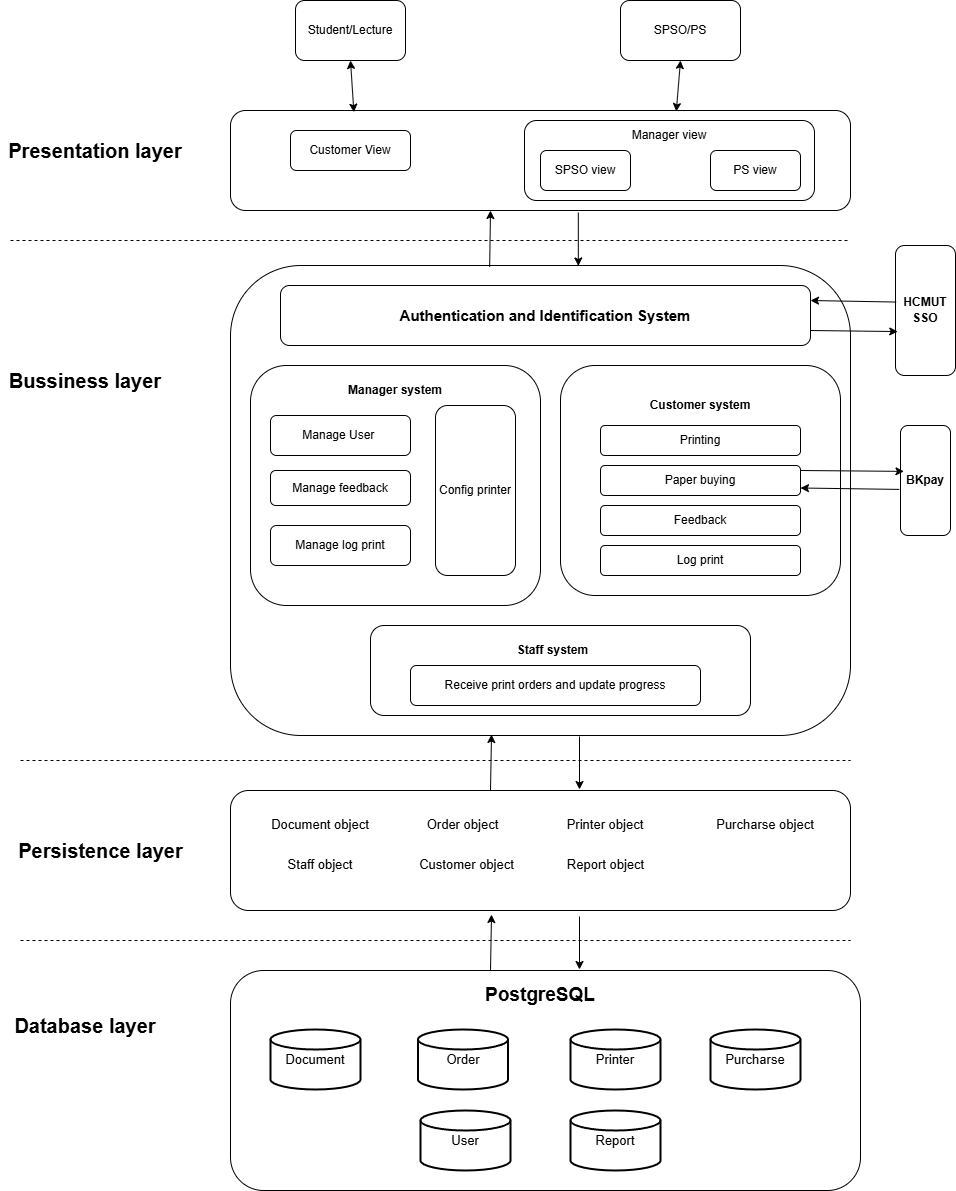

The diagram above was exported from draw.io. Its source (the exported page's mxGraphModel, read from the mxfile embedded in the PNG):
<mxGraphModel dx="2048" dy="759" grid="1" gridSize="10" guides="1" tooltips="1" connect="1" arrows="1" fold="1" page="1" pageScale="1" pageWidth="827" pageHeight="1169" background="none" math="0" shadow="0">
  <root>
    <mxCell id="0" />
    <mxCell id="1" parent="0" />
    <mxCell id="PK95wPHr1EaAPQFjClk1-1" value="Student/Lecture" style="rounded=1;whiteSpace=wrap;html=1;labelBackgroundColor=none;" parent="1" vertex="1">
      <mxGeometry x="185" y="80" width="110" height="60" as="geometry" />
    </mxCell>
    <mxCell id="PK95wPHr1EaAPQFjClk1-2" value="SPSO/PS" style="rounded=1;whiteSpace=wrap;html=1;labelBackgroundColor=none;" parent="1" vertex="1">
      <mxGeometry x="510" y="80" width="120" height="60" as="geometry" />
    </mxCell>
    <mxCell id="PK95wPHr1EaAPQFjClk1-6" value="" style="rounded=1;whiteSpace=wrap;html=1;labelBackgroundColor=none;" parent="1" vertex="1">
      <mxGeometry x="120" y="190" width="620" height="100" as="geometry" />
    </mxCell>
    <mxCell id="PK95wPHr1EaAPQFjClk1-4" value="&lt;p style=&quot;line-height: 180%; margin-top: 0px; margin-bottom: 50px;&quot;&gt;&lt;font style=&quot;font-size: 12px;&quot;&gt;Manager view&lt;/font&gt;&lt;/p&gt;" style="rounded=1;whiteSpace=wrap;html=1;labelBackgroundColor=none;" parent="1" vertex="1">
      <mxGeometry x="414" y="200" width="290" height="80" as="geometry" />
    </mxCell>
    <mxCell id="PK95wPHr1EaAPQFjClk1-5" value="Customer View" style="rounded=1;whiteSpace=wrap;html=1;labelBackgroundColor=none;" parent="1" vertex="1">
      <mxGeometry x="180" y="210" width="120" height="40" as="geometry" />
    </mxCell>
    <mxCell id="PK95wPHr1EaAPQFjClk1-10" value="SPSO view" style="rounded=1;whiteSpace=wrap;html=1;labelBackgroundColor=none;" parent="1" vertex="1">
      <mxGeometry x="430" y="230" width="90" height="40" as="geometry" />
    </mxCell>
    <mxCell id="PK95wPHr1EaAPQFjClk1-11" value="PS view" style="rounded=1;whiteSpace=wrap;html=1;labelBackgroundColor=none;" parent="1" vertex="1">
      <mxGeometry x="600" y="230" width="90" height="40" as="geometry" />
    </mxCell>
    <mxCell id="PK95wPHr1EaAPQFjClk1-12" value="" style="endArrow=none;dashed=1;html=1;rounded=1;labelBackgroundColor=none;fontColor=default;" parent="1" edge="1">
      <mxGeometry width="50" height="50" relative="1" as="geometry">
        <mxPoint x="-100" y="320" as="sourcePoint" />
        <mxPoint x="740" y="320" as="targetPoint" />
      </mxGeometry>
    </mxCell>
    <mxCell id="PK95wPHr1EaAPQFjClk1-13" value="" style="rounded=1;whiteSpace=wrap;html=1;labelBackgroundColor=none;" parent="1" vertex="1">
      <mxGeometry x="120" y="345" width="620" height="470" as="geometry" />
    </mxCell>
    <mxCell id="PK95wPHr1EaAPQFjClk1-14" value="&lt;b&gt;&lt;font style=&quot;font-size: 15px;&quot;&gt;Authentication and Identification System&lt;/font&gt;&lt;/b&gt;" style="rounded=1;whiteSpace=wrap;html=1;labelBackgroundColor=none;" parent="1" vertex="1">
      <mxGeometry x="170" y="365" width="530" height="60" as="geometry" />
    </mxCell>
    <mxCell id="PK95wPHr1EaAPQFjClk1-15" value="&lt;b&gt;&lt;font style=&quot;font-size: 20px;&quot;&gt;Presentation layer&lt;/font&gt;&lt;/b&gt;" style="text;html=1;align=center;verticalAlign=middle;whiteSpace=wrap;rounded=1;labelBackgroundColor=none;" parent="1" vertex="1">
      <mxGeometry x="-110" y="215" width="190" height="30" as="geometry" />
    </mxCell>
    <mxCell id="PK95wPHr1EaAPQFjClk1-16" value="&lt;p style=&quot;margin-top: 0px; margin-bottom: 150px;&quot;&gt;&lt;font face=&quot;Helvetica&quot;&gt;&lt;b&gt;Customer system&lt;/b&gt;&lt;/font&gt;&lt;/p&gt;" style="rounded=1;whiteSpace=wrap;html=1;hachureGap=4;fontFamily=Architects Daughter;fontSource=https%3A%2F%2Ffonts.googleapis.com%2Fcss%3Ffamily%3DArchitects%2BDaughter;labelBackgroundColor=none;" parent="1" vertex="1">
      <mxGeometry x="450" y="445" width="280" height="230" as="geometry" />
    </mxCell>
    <mxCell id="PK95wPHr1EaAPQFjClk1-17" value="" style="endArrow=classic;startArrow=classic;html=1;hachureGap=4;fontFamily=Architects Daughter;fontSource=https%3A%2F%2Ffonts.googleapis.com%2Fcss%3Ffamily%3DArchitects%2BDaughter;entryX=0.5;entryY=1;entryDx=0;entryDy=0;exitX=0.199;exitY=0.017;exitDx=0;exitDy=0;exitPerimeter=0;rounded=1;labelBackgroundColor=none;fontColor=default;" parent="1" source="PK95wPHr1EaAPQFjClk1-6" target="PK95wPHr1EaAPQFjClk1-1" edge="1">
      <mxGeometry width="50" height="50" relative="1" as="geometry">
        <mxPoint x="320" y="410" as="sourcePoint" />
        <mxPoint x="370" y="360" as="targetPoint" />
      </mxGeometry>
    </mxCell>
    <mxCell id="PK95wPHr1EaAPQFjClk1-19" value="" style="endArrow=classic;startArrow=classic;html=1;hachureGap=4;fontFamily=Architects Daughter;fontSource=https%3A%2F%2Ffonts.googleapis.com%2Fcss%3Ffamily%3DArchitects%2BDaughter;entryX=0.5;entryY=1;entryDx=0;entryDy=0;exitX=0.719;exitY=0.01;exitDx=0;exitDy=0;exitPerimeter=0;rounded=1;labelBackgroundColor=none;fontColor=default;" parent="1" source="PK95wPHr1EaAPQFjClk1-6" target="PK95wPHr1EaAPQFjClk1-2" edge="1">
      <mxGeometry width="50" height="50" relative="1" as="geometry">
        <mxPoint x="320" y="410" as="sourcePoint" />
        <mxPoint x="370" y="360" as="targetPoint" />
      </mxGeometry>
    </mxCell>
    <mxCell id="Pugq7vvwnZ8osscexgFl-3" value="&lt;font style=&quot;font-size: 20px;&quot; face=&quot;Helvetica&quot;&gt;&lt;b&gt;Bussiness layer&lt;/b&gt;&lt;/font&gt;" style="text;html=1;align=center;verticalAlign=middle;whiteSpace=wrap;rounded=1;fontFamily=Architects Daughter;fontSource=https%3A%2F%2Ffonts.googleapis.com%2Fcss%3Ffamily%3DArchitects%2BDaughter;labelBackgroundColor=none;" parent="1" vertex="1">
      <mxGeometry x="-110" y="445" width="170" height="30" as="geometry" />
    </mxCell>
    <mxCell id="Pugq7vvwnZ8osscexgFl-4" value="&lt;font face=&quot;Helvetica&quot; style=&quot;font-size: 12px;&quot;&gt;Printing&lt;/font&gt;" style="rounded=1;whiteSpace=wrap;html=1;hachureGap=4;fontFamily=Architects Daughter;fontSource=https%3A%2F%2Ffonts.googleapis.com%2Fcss%3Ffamily%3DArchitects%2BDaughter;labelBackgroundColor=none;" parent="1" vertex="1">
      <mxGeometry x="490" y="505" width="200" height="30" as="geometry" />
    </mxCell>
    <mxCell id="Pugq7vvwnZ8osscexgFl-6" value="&lt;font face=&quot;Helvetica&quot;&gt;Paper buying&lt;/font&gt;" style="rounded=1;whiteSpace=wrap;html=1;hachureGap=4;fontFamily=Architects Daughter;fontSource=https%3A%2F%2Ffonts.googleapis.com%2Fcss%3Ffamily%3DArchitects%2BDaughter;labelBackgroundColor=none;" parent="1" vertex="1">
      <mxGeometry x="490" y="545" width="200" height="30" as="geometry" />
    </mxCell>
    <mxCell id="Pugq7vvwnZ8osscexgFl-7" value="&lt;font face=&quot;Helvetica&quot;&gt;Feedback&lt;/font&gt;" style="rounded=1;whiteSpace=wrap;html=1;hachureGap=4;fontFamily=Architects Daughter;fontSource=https%3A%2F%2Ffonts.googleapis.com%2Fcss%3Ffamily%3DArchitects%2BDaughter;labelBackgroundColor=none;" parent="1" vertex="1">
      <mxGeometry x="490" y="585" width="200" height="30" as="geometry" />
    </mxCell>
    <mxCell id="Pugq7vvwnZ8osscexgFl-8" value="" style="rounded=1;whiteSpace=wrap;html=1;hachureGap=4;fontFamily=Architects Daughter;fontSource=https%3A%2F%2Ffonts.googleapis.com%2Fcss%3Ffamily%3DArchitects%2BDaughter;labelBackgroundColor=none;" parent="1" vertex="1">
      <mxGeometry x="140" y="445" width="290" height="240" as="geometry" />
    </mxCell>
    <mxCell id="Pugq7vvwnZ8osscexgFl-9" value="&lt;font face=&quot;Helvetica&quot;&gt;&lt;b&gt;Manager system&lt;/b&gt;&lt;/font&gt;" style="text;html=1;align=center;verticalAlign=middle;whiteSpace=wrap;rounded=1;fontFamily=Architects Daughter;fontSource=https%3A%2F%2Ffonts.googleapis.com%2Fcss%3Ffamily%3DArchitects%2BDaughter;labelBackgroundColor=none;" parent="1" vertex="1">
      <mxGeometry x="230" y="455" width="110" height="30" as="geometry" />
    </mxCell>
    <mxCell id="Pugq7vvwnZ8osscexgFl-10" value="&lt;font face=&quot;Helvetica&quot;&gt;Config printer&lt;/font&gt;" style="rounded=1;whiteSpace=wrap;html=1;hachureGap=4;fontFamily=Architects Daughter;fontSource=https%3A%2F%2Ffonts.googleapis.com%2Fcss%3Ffamily%3DArchitects%2BDaughter;labelBackgroundColor=none;" parent="1" vertex="1">
      <mxGeometry x="325" y="485" width="80" height="170" as="geometry" />
    </mxCell>
    <mxCell id="Pugq7vvwnZ8osscexgFl-11" value="&lt;font face=&quot;Helvetica&quot;&gt;Manage User&amp;nbsp;&lt;/font&gt;" style="rounded=1;whiteSpace=wrap;html=1;hachureGap=4;fontFamily=Architects Daughter;fontSource=https%3A%2F%2Ffonts.googleapis.com%2Fcss%3Ffamily%3DArchitects%2BDaughter;labelBackgroundColor=none;" parent="1" vertex="1">
      <mxGeometry x="160" y="495" width="140" height="40" as="geometry" />
    </mxCell>
    <mxCell id="Pugq7vvwnZ8osscexgFl-12" value="&lt;font face=&quot;Helvetica&quot;&gt;Manage feedback&lt;/font&gt;" style="rounded=1;whiteSpace=wrap;html=1;hachureGap=4;fontFamily=Architects Daughter;fontSource=https%3A%2F%2Ffonts.googleapis.com%2Fcss%3Ffamily%3DArchitects%2BDaughter;labelBackgroundColor=none;" parent="1" vertex="1">
      <mxGeometry x="160" y="550" width="140" height="35" as="geometry" />
    </mxCell>
    <mxCell id="Pugq7vvwnZ8osscexgFl-13" value="&lt;font face=&quot;Helvetica&quot;&gt;Log print&lt;/font&gt;" style="rounded=1;whiteSpace=wrap;html=1;hachureGap=4;fontFamily=Architects Daughter;fontSource=https%3A%2F%2Ffonts.googleapis.com%2Fcss%3Ffamily%3DArchitects%2BDaughter;labelBackgroundColor=none;" parent="1" vertex="1">
      <mxGeometry x="490" y="625" width="200" height="30" as="geometry" />
    </mxCell>
    <mxCell id="Pugq7vvwnZ8osscexgFl-14" value="&lt;font face=&quot;Helvetica&quot;&gt;Manage log print&lt;/font&gt;" style="rounded=1;whiteSpace=wrap;html=1;hachureGap=4;fontFamily=Architects Daughter;fontSource=https%3A%2F%2Ffonts.googleapis.com%2Fcss%3Ffamily%3DArchitects%2BDaughter;labelBackgroundColor=none;" parent="1" vertex="1">
      <mxGeometry x="160" y="605" width="140" height="40" as="geometry" />
    </mxCell>
    <mxCell id="Pugq7vvwnZ8osscexgFl-15" value="&lt;font face=&quot;Helvetica&quot;&gt;&lt;b&gt;HCMUT&lt;/b&gt;&lt;/font&gt;&lt;div&gt;&lt;font face=&quot;Helvetica&quot;&gt;&lt;b&gt;SSO&lt;/b&gt;&lt;/font&gt;&lt;/div&gt;" style="rounded=1;whiteSpace=wrap;html=1;hachureGap=4;fontFamily=Architects Daughter;fontSource=https%3A%2F%2Ffonts.googleapis.com%2Fcss%3Ffamily%3DArchitects%2BDaughter;labelBackgroundColor=none;" parent="1" vertex="1">
      <mxGeometry x="785" y="325" width="60" height="130" as="geometry" />
    </mxCell>
    <mxCell id="Pugq7vvwnZ8osscexgFl-20" style="rounded=1;hachureGap=4;orthogonalLoop=1;jettySize=auto;html=1;entryX=1;entryY=0.75;entryDx=0;entryDy=0;fontFamily=Architects Daughter;fontSource=https%3A%2F%2Ffonts.googleapis.com%2Fcss%3Ffamily%3DArchitects%2BDaughter;labelBackgroundColor=none;fontColor=default;exitX=-0.025;exitY=0.581;exitDx=0;exitDy=0;exitPerimeter=0;" parent="1" source="Pugq7vvwnZ8osscexgFl-17" target="Pugq7vvwnZ8osscexgFl-6" edge="1">
      <mxGeometry relative="1" as="geometry" />
    </mxCell>
    <mxCell id="Pugq7vvwnZ8osscexgFl-17" value="&lt;font face=&quot;Helvetica&quot;&gt;&lt;b&gt;BKpay&lt;/b&gt;&lt;/font&gt;" style="rounded=1;whiteSpace=wrap;html=1;hachureGap=4;fontFamily=Architects Daughter;fontSource=https%3A%2F%2Ffonts.googleapis.com%2Fcss%3Ffamily%3DArchitects%2BDaughter;labelBackgroundColor=none;" parent="1" vertex="1">
      <mxGeometry x="790" y="505" width="50" height="110" as="geometry" />
    </mxCell>
    <mxCell id="Pugq7vvwnZ8osscexgFl-22" value="" style="rounded=1;whiteSpace=wrap;html=1;hachureGap=4;fontFamily=Architects Daughter;fontSource=https%3A%2F%2Ffonts.googleapis.com%2Fcss%3Ffamily%3DArchitects%2BDaughter;labelBackgroundColor=none;" parent="1" vertex="1">
      <mxGeometry x="260" y="705" width="380" height="90" as="geometry" />
    </mxCell>
    <mxCell id="Pugq7vvwnZ8osscexgFl-23" value="&lt;font face=&quot;Helvetica&quot;&gt;Receive print orders and update progress&lt;/font&gt;" style="rounded=1;whiteSpace=wrap;html=1;hachureGap=4;fontFamily=Architects Daughter;fontSource=https%3A%2F%2Ffonts.googleapis.com%2Fcss%3Ffamily%3DArchitects%2BDaughter;labelBackgroundColor=none;" parent="1" vertex="1">
      <mxGeometry x="300" y="745" width="290" height="40" as="geometry" />
    </mxCell>
    <mxCell id="Pugq7vvwnZ8osscexgFl-24" value="&lt;font face=&quot;Helvetica&quot;&gt;&lt;b&gt;Staff system&lt;/b&gt;&lt;/font&gt;" style="text;html=1;align=center;verticalAlign=middle;whiteSpace=wrap;rounded=1;fontFamily=Architects Daughter;fontSource=https%3A%2F%2Ffonts.googleapis.com%2Fcss%3Ffamily%3DArchitects%2BDaughter;labelBackgroundColor=none;" parent="1" vertex="1">
      <mxGeometry x="405" y="715" width="75" height="30" as="geometry" />
    </mxCell>
    <mxCell id="Pugq7vvwnZ8osscexgFl-27" value="" style="endArrow=none;dashed=1;html=1;rounded=1;labelBackgroundColor=none;fontColor=default;" parent="1" edge="1">
      <mxGeometry width="50" height="50" relative="1" as="geometry">
        <mxPoint x="-90" y="840" as="sourcePoint" />
        <mxPoint x="740" y="840" as="targetPoint" />
      </mxGeometry>
    </mxCell>
    <mxCell id="Pugq7vvwnZ8osscexgFl-28" value="" style="rounded=1;whiteSpace=wrap;html=1;labelBackgroundColor=none;" parent="1" vertex="1">
      <mxGeometry x="120" y="870" width="620" height="120" as="geometry" />
    </mxCell>
    <mxCell id="Pugq7vvwnZ8osscexgFl-29" value="&lt;b&gt;&lt;font style=&quot;font-size: 20px;&quot;&gt;Persistence layer&lt;/font&gt;&lt;/b&gt;" style="text;html=1;align=center;verticalAlign=middle;resizable=0;points=[];autosize=1;strokeColor=none;fillColor=none;rounded=1;labelBackgroundColor=none;" parent="1" vertex="1">
      <mxGeometry x="-105" y="910" width="190" height="40" as="geometry" />
    </mxCell>
    <mxCell id="Pugq7vvwnZ8osscexgFl-30" value="&lt;font style=&quot;font-size: 13px;&quot; face=&quot;Helvetica&quot;&gt;Document object&lt;/font&gt;" style="text;html=1;align=center;verticalAlign=middle;whiteSpace=wrap;rounded=1;fontFamily=Architects Daughter;fontSource=https%3A%2F%2Ffonts.googleapis.com%2Fcss%3Ffamily%3DArchitects%2BDaughter;labelBackgroundColor=none;" parent="1" vertex="1">
      <mxGeometry x="150" y="890" width="120" height="30" as="geometry" />
    </mxCell>
    <mxCell id="Pugq7vvwnZ8osscexgFl-31" value="&lt;font style=&quot;font-size: 13px;&quot; face=&quot;Helvetica&quot;&gt;Order object&lt;/font&gt;" style="text;html=1;align=center;verticalAlign=middle;whiteSpace=wrap;rounded=1;fontFamily=Architects Daughter;fontSource=https%3A%2F%2Ffonts.googleapis.com%2Fcss%3Ffamily%3DArchitects%2BDaughter;labelBackgroundColor=none;" parent="1" vertex="1">
      <mxGeometry x="300" y="890" width="105" height="30" as="geometry" />
    </mxCell>
    <mxCell id="Pugq7vvwnZ8osscexgFl-32" value="&lt;font style=&quot;font-size: 13px;&quot; face=&quot;Helvetica&quot;&gt;Printer object&lt;/font&gt;" style="text;html=1;align=center;verticalAlign=middle;whiteSpace=wrap;rounded=1;fontFamily=Architects Daughter;fontSource=https%3A%2F%2Ffonts.googleapis.com%2Fcss%3Ffamily%3DArchitects%2BDaughter;labelBackgroundColor=none;" parent="1" vertex="1">
      <mxGeometry x="440" y="890" width="110" height="30" as="geometry" />
    </mxCell>
    <mxCell id="Pugq7vvwnZ8osscexgFl-33" value="&lt;font style=&quot;font-size: 13px;&quot; face=&quot;Helvetica&quot;&gt;Purcharse object&lt;/font&gt;" style="text;html=1;align=center;verticalAlign=middle;whiteSpace=wrap;rounded=1;fontFamily=Architects Daughter;fontSource=https%3A%2F%2Ffonts.googleapis.com%2Fcss%3Ffamily%3DArchitects%2BDaughter;labelBackgroundColor=none;" parent="1" vertex="1">
      <mxGeometry x="590" y="890" width="130" height="30" as="geometry" />
    </mxCell>
    <mxCell id="Pugq7vvwnZ8osscexgFl-34" value="&lt;font style=&quot;font-size: 13px;&quot; face=&quot;Helvetica&quot;&gt;Staff object&lt;/font&gt;" style="text;html=1;align=center;verticalAlign=middle;whiteSpace=wrap;rounded=1;fontFamily=Architects Daughter;fontSource=https%3A%2F%2Ffonts.googleapis.com%2Fcss%3Ffamily%3DArchitects%2BDaughter;labelBackgroundColor=none;" parent="1" vertex="1">
      <mxGeometry x="160" y="930" width="100" height="30" as="geometry" />
    </mxCell>
    <mxCell id="Pugq7vvwnZ8osscexgFl-35" value="&lt;font style=&quot;font-size: 13px;&quot; face=&quot;Helvetica&quot;&gt;Customer object&lt;/font&gt;" style="text;html=1;align=center;verticalAlign=middle;whiteSpace=wrap;rounded=1;fontFamily=Architects Daughter;fontSource=https%3A%2F%2Ffonts.googleapis.com%2Fcss%3Ffamily%3DArchitects%2BDaughter;labelBackgroundColor=none;" parent="1" vertex="1">
      <mxGeometry x="299" y="930" width="115" height="30" as="geometry" />
    </mxCell>
    <mxCell id="Pugq7vvwnZ8osscexgFl-36" value="&lt;font style=&quot;font-size: 13px;&quot; face=&quot;Helvetica&quot;&gt;Report object&lt;/font&gt;" style="text;html=1;align=center;verticalAlign=middle;whiteSpace=wrap;rounded=1;fontFamily=Architects Daughter;fontSource=https%3A%2F%2Ffonts.googleapis.com%2Fcss%3Ffamily%3DArchitects%2BDaughter;labelBackgroundColor=none;" parent="1" vertex="1">
      <mxGeometry x="452.5" y="930" width="85" height="30" as="geometry" />
    </mxCell>
    <mxCell id="Pugq7vvwnZ8osscexgFl-38" value="" style="endArrow=none;dashed=1;html=1;rounded=0;" parent="1" edge="1">
      <mxGeometry width="50" height="50" relative="1" as="geometry">
        <mxPoint x="-90" y="1020" as="sourcePoint" />
        <mxPoint x="740" y="1020" as="targetPoint" />
      </mxGeometry>
    </mxCell>
    <mxCell id="Pugq7vvwnZ8osscexgFl-40" value="&lt;font style=&quot;font-size: 20px;&quot; face=&quot;Helvetica&quot;&gt;&lt;b&gt;Database layer&lt;/b&gt;&lt;/font&gt;" style="text;html=1;align=center;verticalAlign=middle;whiteSpace=wrap;rounded=0;" parent="1" vertex="1">
      <mxGeometry x="-110" y="1090" width="170" height="30" as="geometry" />
    </mxCell>
    <mxCell id="Pugq7vvwnZ8osscexgFl-41" value="" style="rounded=1;whiteSpace=wrap;html=1;" parent="1" vertex="1">
      <mxGeometry x="120" y="1050" width="630" height="220" as="geometry" />
    </mxCell>
    <mxCell id="Pugq7vvwnZ8osscexgFl-43" value="&lt;font style=&quot;font-size: 19px;&quot;&gt;&lt;b&gt;PostgreSQL&lt;/b&gt;&lt;/font&gt;" style="text;html=1;align=center;verticalAlign=middle;whiteSpace=wrap;rounded=0;" parent="1" vertex="1">
      <mxGeometry x="400" y="1060" width="60" height="30" as="geometry" />
    </mxCell>
    <mxCell id="Pugq7vvwnZ8osscexgFl-44" value="&lt;font style=&quot;font-size: 13px;&quot;&gt;Document&lt;/font&gt;" style="strokeWidth=2;html=1;shape=mxgraph.flowchart.database;whiteSpace=wrap;" parent="1" vertex="1">
      <mxGeometry x="160" y="1109" width="90" height="60" as="geometry" />
    </mxCell>
    <mxCell id="Pugq7vvwnZ8osscexgFl-45" value="&lt;span style=&quot;font-size: 13px;&quot;&gt;Order&lt;/span&gt;" style="strokeWidth=2;html=1;shape=mxgraph.flowchart.database;whiteSpace=wrap;" parent="1" vertex="1">
      <mxGeometry x="307.5" y="1109" width="90" height="60" as="geometry" />
    </mxCell>
    <mxCell id="Pugq7vvwnZ8osscexgFl-46" value="&lt;font style=&quot;font-size: 13px;&quot;&gt;Printer&lt;/font&gt;" style="strokeWidth=2;html=1;shape=mxgraph.flowchart.database;whiteSpace=wrap;" parent="1" vertex="1">
      <mxGeometry x="460" y="1109" width="90" height="60" as="geometry" />
    </mxCell>
    <mxCell id="Pugq7vvwnZ8osscexgFl-47" value="&lt;font style=&quot;font-size: 13px;&quot;&gt;Purcharse&lt;/font&gt;" style="strokeWidth=2;html=1;shape=mxgraph.flowchart.database;whiteSpace=wrap;" parent="1" vertex="1">
      <mxGeometry x="600" y="1109" width="90" height="60" as="geometry" />
    </mxCell>
    <mxCell id="Pugq7vvwnZ8osscexgFl-49" value="&lt;span style=&quot;font-size: 13px;&quot;&gt;User&lt;/span&gt;" style="strokeWidth=2;html=1;shape=mxgraph.flowchart.database;whiteSpace=wrap;" parent="1" vertex="1">
      <mxGeometry x="310" y="1190" width="90" height="60" as="geometry" />
    </mxCell>
    <mxCell id="Pugq7vvwnZ8osscexgFl-50" value="&lt;font style=&quot;font-size: 13px;&quot;&gt;Report&lt;/font&gt;" style="strokeWidth=2;html=1;shape=mxgraph.flowchart.database;whiteSpace=wrap;" parent="1" vertex="1">
      <mxGeometry x="460" y="1190" width="90" height="60" as="geometry" />
    </mxCell>
    <mxCell id="Pugq7vvwnZ8osscexgFl-55" value="" style="endArrow=classic;html=1;rounded=0;entryX=0.037;entryY=0.662;entryDx=0;entryDy=0;entryPerimeter=0;exitX=1;exitY=0.75;exitDx=0;exitDy=0;" parent="1" source="PK95wPHr1EaAPQFjClk1-14" target="Pugq7vvwnZ8osscexgFl-15" edge="1">
      <mxGeometry width="50" height="50" relative="1" as="geometry">
        <mxPoint x="290" y="580" as="sourcePoint" />
        <mxPoint x="340" y="530" as="targetPoint" />
      </mxGeometry>
    </mxCell>
    <mxCell id="Pugq7vvwnZ8osscexgFl-56" value="" style="endArrow=classic;html=1;rounded=0;entryX=1;entryY=0.25;entryDx=0;entryDy=0;exitX=0.01;exitY=0.435;exitDx=0;exitDy=0;exitPerimeter=0;" parent="1" source="Pugq7vvwnZ8osscexgFl-15" target="PK95wPHr1EaAPQFjClk1-14" edge="1">
      <mxGeometry width="50" height="50" relative="1" as="geometry">
        <mxPoint x="780" y="380" as="sourcePoint" />
        <mxPoint x="760" y="320" as="targetPoint" />
      </mxGeometry>
    </mxCell>
    <mxCell id="Pugq7vvwnZ8osscexgFl-57" value="" style="endArrow=classic;html=1;rounded=0;exitX=1;exitY=0.75;exitDx=0;exitDy=0;entryX=0.069;entryY=0.417;entryDx=0;entryDy=0;entryPerimeter=0;" parent="1" target="Pugq7vvwnZ8osscexgFl-17" edge="1">
      <mxGeometry width="50" height="50" relative="1" as="geometry">
        <mxPoint x="690" y="550" as="sourcePoint" />
        <mxPoint x="800" y="550" as="targetPoint" />
      </mxGeometry>
    </mxCell>
    <mxCell id="Pugq7vvwnZ8osscexgFl-59" value="" style="endArrow=classic;html=1;rounded=0;exitX=0.418;exitY=0.003;exitDx=0;exitDy=0;exitPerimeter=0;" parent="1" source="PK95wPHr1EaAPQFjClk1-13" edge="1">
      <mxGeometry width="50" height="50" relative="1" as="geometry">
        <mxPoint x="290" y="340" as="sourcePoint" />
        <mxPoint x="380" y="290" as="targetPoint" />
      </mxGeometry>
    </mxCell>
    <mxCell id="Pugq7vvwnZ8osscexgFl-60" value="" style="endArrow=classic;html=1;rounded=0;entryX=0.561;entryY=0.001;entryDx=0;entryDy=0;entryPerimeter=0;exitX=0.561;exitY=1.021;exitDx=0;exitDy=0;exitPerimeter=0;" parent="1" source="PK95wPHr1EaAPQFjClk1-6" target="PK95wPHr1EaAPQFjClk1-13" edge="1">
      <mxGeometry width="50" height="50" relative="1" as="geometry">
        <mxPoint x="290" y="340" as="sourcePoint" />
        <mxPoint x="340" y="290" as="targetPoint" />
      </mxGeometry>
    </mxCell>
    <mxCell id="Pugq7vvwnZ8osscexgFl-63" value="" style="endArrow=classic;html=1;rounded=0;exitX=0.418;exitY=0.003;exitDx=0;exitDy=0;exitPerimeter=0;" parent="1" edge="1">
      <mxGeometry width="50" height="50" relative="1" as="geometry">
        <mxPoint x="380" y="870" as="sourcePoint" />
        <mxPoint x="381" y="814" as="targetPoint" />
      </mxGeometry>
    </mxCell>
    <mxCell id="Pugq7vvwnZ8osscexgFl-64" value="" style="endArrow=classic;html=1;rounded=0;entryX=0.561;entryY=0.001;entryDx=0;entryDy=0;entryPerimeter=0;exitX=0.561;exitY=1.021;exitDx=0;exitDy=0;exitPerimeter=0;" parent="1" edge="1">
      <mxGeometry width="50" height="50" relative="1" as="geometry">
        <mxPoint x="469" y="816" as="sourcePoint" />
        <mxPoint x="469" y="869" as="targetPoint" />
      </mxGeometry>
    </mxCell>
    <mxCell id="Pugq7vvwnZ8osscexgFl-65" value="" style="endArrow=classic;html=1;rounded=0;exitX=0.418;exitY=0.003;exitDx=0;exitDy=0;exitPerimeter=0;" parent="1" edge="1">
      <mxGeometry width="50" height="50" relative="1" as="geometry">
        <mxPoint x="380" y="1050" as="sourcePoint" />
        <mxPoint x="381" y="994" as="targetPoint" />
      </mxGeometry>
    </mxCell>
    <mxCell id="Pugq7vvwnZ8osscexgFl-66" value="" style="endArrow=classic;html=1;rounded=0;entryX=0.561;entryY=0.001;entryDx=0;entryDy=0;entryPerimeter=0;exitX=0.561;exitY=1.021;exitDx=0;exitDy=0;exitPerimeter=0;" parent="1" edge="1">
      <mxGeometry width="50" height="50" relative="1" as="geometry">
        <mxPoint x="469" y="996" as="sourcePoint" />
        <mxPoint x="469" y="1049" as="targetPoint" />
      </mxGeometry>
    </mxCell>
    <mxCell id="Pugq7vvwnZ8osscexgFl-69" style="edgeStyle=orthogonalEdgeStyle;rounded=0;orthogonalLoop=1;jettySize=auto;html=1;exitX=0.5;exitY=1;exitDx=0;exitDy=0;" parent="1" source="Pugq7vvwnZ8osscexgFl-40" target="Pugq7vvwnZ8osscexgFl-40" edge="1">
      <mxGeometry relative="1" as="geometry" />
    </mxCell>
  </root>
</mxGraphModel>